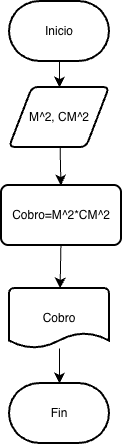

The diagram above was exported from draw.io. Its source (the exported page's mxGraphModel, read from the mxfile embedded in the PNG):
<mxGraphModel dx="561" dy="1121" grid="0" gridSize="10" guides="1" tooltips="1" connect="1" arrows="1" fold="1" page="0" pageScale="1" pageWidth="827" pageHeight="1169" math="0" shadow="0">
  <root>
    <mxCell id="0" />
    <mxCell id="1" parent="0" />
    <mxCell id="VMEODSCfeziS-_a-QFpu-3" edge="1" parent="1" source="VMEODSCfeziS-_a-QFpu-1" style="edgeStyle=none;curved=1;rounded=0;orthogonalLoop=1;jettySize=auto;html=1;fontSize=12;startSize=8;endSize=8;" target="VMEODSCfeziS-_a-QFpu-2" value="">
      <mxGeometry relative="1" as="geometry" />
    </mxCell>
    <mxCell id="VMEODSCfeziS-_a-QFpu-1" parent="1" style="strokeWidth=2;html=1;shape=mxgraph.flowchart.terminator;whiteSpace=wrap;" value="Inicio" vertex="1">
      <mxGeometry height="60" width="100" x="114" y="-37" as="geometry" />
    </mxCell>
    <mxCell id="VMEODSCfeziS-_a-QFpu-5" edge="1" parent="1" source="VMEODSCfeziS-_a-QFpu-2" style="edgeStyle=none;curved=1;rounded=0;orthogonalLoop=1;jettySize=auto;html=1;fontSize=12;startSize=8;endSize=8;" target="VMEODSCfeziS-_a-QFpu-4" value="">
      <mxGeometry relative="1" as="geometry" />
    </mxCell>
    <mxCell id="VMEODSCfeziS-_a-QFpu-2" parent="1" style="shape=parallelogram;html=1;strokeWidth=2;perimeter=parallelogramPerimeter;whiteSpace=wrap;rounded=1;arcSize=12;size=0.23;" value="M^2, CM^2" vertex="1">
      <mxGeometry height="60" width="100" x="114" y="49" as="geometry" />
    </mxCell>
    <mxCell id="VMEODSCfeziS-_a-QFpu-7" edge="1" parent="1" source="VMEODSCfeziS-_a-QFpu-4" style="edgeStyle=none;curved=1;rounded=0;orthogonalLoop=1;jettySize=auto;html=1;fontSize=12;startSize=8;endSize=8;" target="VMEODSCfeziS-_a-QFpu-6" value="">
      <mxGeometry relative="1" as="geometry" />
    </mxCell>
    <mxCell id="VMEODSCfeziS-_a-QFpu-4" parent="1" style="whiteSpace=wrap;html=1;strokeWidth=2;rounded=1;arcSize=12;" value="Cobro=M^2*CM^2" vertex="1">
      <mxGeometry height="60" width="120" x="106" y="147" as="geometry" />
    </mxCell>
    <mxCell id="VMEODSCfeziS-_a-QFpu-9" edge="1" parent="1" source="VMEODSCfeziS-_a-QFpu-6" style="edgeStyle=none;curved=1;rounded=0;orthogonalLoop=1;jettySize=auto;html=1;fontSize=12;startSize=8;endSize=8;" target="VMEODSCfeziS-_a-QFpu-8" value="">
      <mxGeometry relative="1" as="geometry" />
    </mxCell>
    <mxCell id="VMEODSCfeziS-_a-QFpu-6" parent="1" style="strokeWidth=2;html=1;shape=mxgraph.flowchart.document2;whiteSpace=wrap;size=0.25;" value="Cobro" vertex="1">
      <mxGeometry height="60" width="100" x="114" y="250" as="geometry" />
    </mxCell>
    <mxCell id="VMEODSCfeziS-_a-QFpu-8" parent="1" style="strokeWidth=2;html=1;shape=mxgraph.flowchart.terminator;whiteSpace=wrap;" value="Fin" vertex="1">
      <mxGeometry height="60" width="100" x="114" y="345" as="geometry" />
    </mxCell>
  </root>
</mxGraphModel>